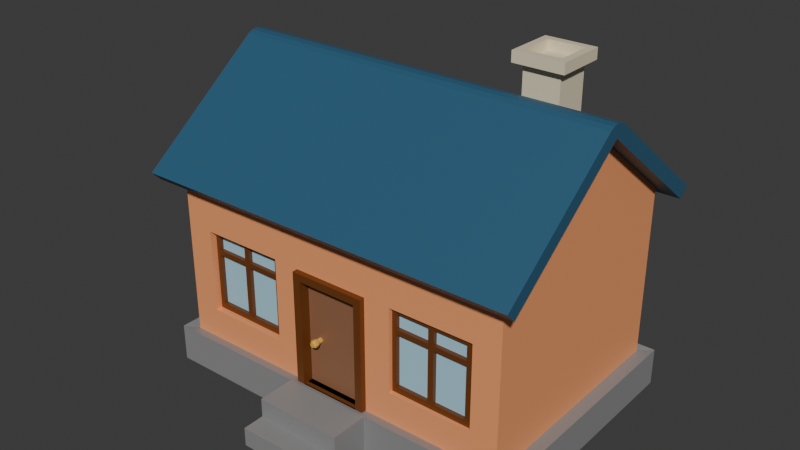 # Source: house.blend  (saved by Blender 4.2.66; exported with 4.5.12 LTS)
import bpy
from mathutils import Matrix  # noqa: F401  (used for matrix-valued properties, if any)

bpy.ops.wm.read_factory_settings(use_empty=True)
scene = bpy.context.scene
scene.name = 'Scene'

# ---- materials (node trees are filled in below, after node groups)
mat_walls = bpy.data.materials.new('Walls')
mat_curbe = bpy.data.materials.new('curbe')
mat_roof = bpy.data.materials.new('roof')
mat_material_001 = bpy.data.materials.new('Material.001')
mat_wood1 = bpy.data.materials.new('wood1')
mat_wood2 = bpy.data.materials.new('wood2')
mat_handle = bpy.data.materials.new('Handle')
mat_wood = bpy.data.materials.new('wood')
mat_glass = bpy.data.materials.new('glass')

# ---- material node trees
mat_walls.use_nodes = True; mat_walls.node_tree.nodes.clear()
_N = mat_walls.node_tree.nodes; _L = mat_walls.node_tree.links
n0 = _N.new('ShaderNodeBsdfPrincipled'); n0.name = 'Principled BSDF'; n0.location = (10, 300)
n0.inputs[0].default_value = (0.9473, 0.3613, 0.15, 1.0)
n1 = _N.new('ShaderNodeOutputMaterial'); n1.name = 'Material Output'; n1.location = (300, 300)
_L.new(n0.outputs[0], n1.inputs[0])
n1.is_active_output = True
mat_curbe.use_nodes = True; mat_curbe.node_tree.nodes.clear()
_N = mat_curbe.node_tree.nodes; _L = mat_curbe.node_tree.links
n0 = _N.new('ShaderNodeBsdfPrincipled'); n0.name = 'Principled BSDF'; n0.location = (10, 300)
n0.inputs[0].default_value = (0.2704, 0.2704, 0.2704, 1.0)
n1 = _N.new('ShaderNodeOutputMaterial'); n1.name = 'Material Output'; n1.location = (300, 300)
_L.new(n0.outputs[0], n1.inputs[0])
n1.is_active_output = True
mat_roof.use_nodes = True; mat_roof.node_tree.nodes.clear()
_N = mat_roof.node_tree.nodes; _L = mat_roof.node_tree.links
n0 = _N.new('ShaderNodeBsdfPrincipled'); n0.name = 'Principled BSDF'; n0.location = (10, 300)
n0.inputs[0].default_value = (0.0319, 0.1095, 0.1912, 1.0)
n1 = _N.new('ShaderNodeOutputMaterial'); n1.name = 'Material Output'; n1.location = (300, 300)
_L.new(n0.outputs[0], n1.inputs[0])
n1.is_active_output = True
mat_material_001.use_nodes = True; mat_material_001.node_tree.nodes.clear()
_N = mat_material_001.node_tree.nodes; _L = mat_material_001.node_tree.links
n0 = _N.new('ShaderNodeBsdfPrincipled'); n0.name = 'Principled BSDF'; n0.location = (10, 300)
n0.inputs[0].default_value = (0.801, 0.7067, 0.5056, 1.0)
n1 = _N.new('ShaderNodeOutputMaterial'); n1.name = 'Material Output'; n1.location = (300, 300)
_L.new(n0.outputs[0], n1.inputs[0])
n1.is_active_output = True
mat_wood1.use_nodes = True; mat_wood1.node_tree.nodes.clear()
_N = mat_wood1.node_tree.nodes; _L = mat_wood1.node_tree.links
n0 = _N.new('ShaderNodeBsdfPrincipled'); n0.name = 'Principled BSDF'; n0.location = (10, 300)
n0.inputs[0].default_value = (0.15, 0.04374, 0.006512, 1.0)
n1 = _N.new('ShaderNodeOutputMaterial'); n1.name = 'Material Output'; n1.location = (300, 300)
_L.new(n0.outputs[0], n1.inputs[0])
n1.is_active_output = True
mat_wood2.use_nodes = True; mat_wood2.node_tree.nodes.clear()
_N = mat_wood2.node_tree.nodes; _L = mat_wood2.node_tree.links
n0 = _N.new('ShaderNodeBsdfPrincipled'); n0.name = 'Principled BSDF'; n0.location = (10, 300)
n0.inputs[0].default_value = (0.2874, 0.1329, 0.06848, 1.0)
n1 = _N.new('ShaderNodeOutputMaterial'); n1.name = 'Material Output'; n1.location = (300, 300)
_L.new(n0.outputs[0], n1.inputs[0])
n1.is_active_output = True
mat_handle.use_nodes = True; mat_handle.node_tree.nodes.clear()
_N = mat_handle.node_tree.nodes; _L = mat_handle.node_tree.links
n0 = _N.new('ShaderNodeBsdfPrincipled'); n0.name = 'Principled BSDF'; n0.location = (10, 300)
n0.inputs[0].default_value = (0.8002, 0.4363, 0.07243, 1.0)
n1 = _N.new('ShaderNodeOutputMaterial'); n1.name = 'Material Output'; n1.location = (300, 300)
_L.new(n0.outputs[0], n1.inputs[0])
n1.is_active_output = True
mat_wood.use_nodes = True; mat_wood.node_tree.nodes.clear()
_N = mat_wood.node_tree.nodes; _L = mat_wood.node_tree.links
n0 = _N.new('ShaderNodeBsdfPrincipled'); n0.name = 'Principled BSDF'; n0.location = (10, 300)
n0.inputs[0].default_value = (0.15, 0.04374, 0.006512, 1.0)
n1 = _N.new('ShaderNodeOutputMaterial'); n1.name = 'Material Output'; n1.location = (300, 300)
_L.new(n0.outputs[0], n1.inputs[0])
n1.is_active_output = True
mat_glass.use_nodes = True; mat_glass.node_tree.nodes.clear()
_N = mat_glass.node_tree.nodes; _L = mat_glass.node_tree.links
n0 = _N.new('ShaderNodeBsdfPrincipled'); n0.name = 'Principled BSDF'; n0.location = (10, 300)
n0.inputs[0].default_value = (0.4047, 0.6677, 0.8004, 1.0)
n1 = _N.new('ShaderNodeOutputMaterial'); n1.name = 'Material Output'; n1.location = (300, 300)
_L.new(n0.outputs[0], n1.inputs[0])
n1.is_active_output = True

# ---- world
world_world = bpy.data.worlds.new('World'); scene.world = world_world
world_world.use_nodes = True; world_world.node_tree.nodes.clear()
_N = world_world.node_tree.nodes; _L = world_world.node_tree.links
n0 = _N.new('ShaderNodeOutputWorld'); n0.name = 'World Output'; n0.location = (300, 300)
n1 = _N.new('ShaderNodeBackground'); n1.name = 'Background'; n1.location = (10, 300)
n1.inputs[0].default_value = (0.05088, 0.05088, 0.05088, 1.0)
_L.new(n1.outputs[0], n0.inputs[0])
n0.is_active_output = True
world_world.color = (0.05088, 0.05088, 0.05088)
world_world.sun_shadow_jitter_overblur = 0.0

# ---- meshes
me_cube_001 = bpy.data.meshes.new('Cube.001')
me_cube_001.from_pydata([(-4.0, -6.0, 3.5), (-4.189, -1.305, -2.293), (-4.0, 6.0, 3.5), (-4.189, 1.305, -2.293), (4.0, -6.0, 3.5), (-3.685, 2.209, -1.255), (4.0, 6.0, 3.5), (-3.685, 2.209, 1.613), (-3.685, 5.076, -1.255), (-2.189, -1.305, -2.293), (-3.685, 5.076, 1.613), (0.0, -6.0, 6.556), (-2.189, -1.305, 1.604), (0.0, 6.0, 6.556), (-4.0, -6.0, -2.314), (-2.189, 1.305, -2.293), (-3.685, -2.209, -1.255), (-4.0, 6.0, -2.314), (-2.189, 1.305, 1.604), (-3.685, -2.209, 1.613), (4.0, 6.0, -2.314), (-3.685, -5.076, -1.255), (4.0, -6.0, -2.314), (-3.685, -5.076, 1.613), (-4.312, 6.468, -3.546), (-4.312, -6.468, -3.546), (-4.312, 6.468, -2.268), (4.312, 6.468, -3.546), (4.312, 6.468, -2.268), (4.312, -6.468, -3.546), (4.312, -6.468, -2.268), (-4.312, -6.468, -2.268), (-4.0, 1.305, 1.604), (-4.0, -1.305, 1.604), (-4.0, -1.305, -2.293), (-4.0, 1.305, -2.293), (-4.142, 1.305, -2.293), (-4.189, -1.305, -2.286), (-4.189, 1.305, -2.286), (-4.142, -1.305, -2.293), (-4.0, -5.076, -1.255), (-4.0, -5.076, 1.613), (-4.0, -2.209, -1.255), (-4.0, 2.209, -1.255), (-4.0, 5.076, -1.255), (-4.0, 5.076, 1.613), (-4.0, 2.209, 1.613), (-4.0, -2.209, 1.613), (-4.312, 1.489, -3.546), (-4.312, -1.489, -3.546), (-4.312, 1.489, -2.268), (-4.312, -1.489, -2.268), (-5.597, 1.489, -3.546), (-5.597, -1.489, -3.546), (-5.597, 1.489, -2.268), (-5.597, -1.489, -2.268), (-5.597, -1.489, -2.907), (-5.597, 1.489, -2.907), (-6.348, 1.489, -3.546), (-6.348, -1.489, -3.546), (-6.348, -1.489, -2.907), (-6.348, 1.489, -2.907)], [], [(35, 32, 46, 43), (47, 33, 34, 42), (34, 14, 0, 2, 17, 35, 43, 44, 45, 46, 32, 33, 47, 41, 40, 42), (17, 14, 34, 35), (17, 2, 6, 20), (20, 6, 4, 22), (22, 4, 0, 14), (0, 4, 11), (6, 2, 13), (22, 14, 31, 30), (17, 20, 28, 26), (29, 30, 31, 25), (27, 28, 30, 29), (24, 26, 28, 27), (48, 50, 26, 24), (38, 36, 17, 26, 50, 51, 31, 14, 39, 37), (39, 14, 17, 36), (20, 22, 30, 28), (37, 1, 3, 38), (38, 3, 36), (35, 15, 18, 32), (37, 39, 1), (12, 9, 34, 33), (3, 1, 39, 36), (9, 15, 35, 34), (32, 18, 12, 33), (8, 10, 45, 44), (7, 5, 43, 46), (43, 5, 8, 44), (45, 10, 7, 46), (41, 23, 21, 40), (16, 19, 47, 42), (21, 16, 42, 40), (19, 23, 41, 47), (25, 31, 51, 49), (51, 50, 54, 55), (53, 56, 60, 59), (49, 51, 55, 56, 53), (50, 48, 52, 57, 54), (59, 60, 61, 58), (57, 56, 55, 54), (57, 52, 58, 61), (56, 57, 61, 60)])
me_cube_001.polygons.foreach_set('material_index', [0, 0, 0, 0, 0, 0, 0, 0, 0, 1, 1, 1, 1, 1, 1, 1, 1, 1, 0, 0, 0, 0, 0, 0, 0, 0, 0, 0, 0, 0, 0, 0, 0, 0, 1, 1, 1, 1, 1, 1, 1, 1, 1])
_uv = me_cube_001.uv_layers.new(name='UVMap')
_uv.uv.foreach_set('vector', [0.4181, 0.1522, 0.5573, 0.1522, 0.5576, 0.171, 0.4552, 0.171, 0.5576, 0.07899, 0.5573, 0.09782, 0.4181, 0.09782, 0.4552, 0.07899, 0.4181, 0.09782, 0.4174, 0.0, 0.625, 0.0, 0.625, 0.25, 0.4174, 0.25, 0.4181, 0.1522, 0.4552, 0.171, 0.4552, 0.2307, 0.5576, 0.2307, 0.5576, 0.171, 0.5573, 0.1522, 0.5573, 0.09782, 0.5576, 0.07899, 0.5576, 0.01926, 0.4552, 0.01926, 0.4552, 0.07899, 0.4174, 0.25, 0.4174, 0.0, 0.4181, 0.09782, 0.4181, 0.1522, 0.4174, 0.25, 0.625, 0.25, 0.625, 0.5, 0.4174, 0.5, 0.4174, 0.5, 0.625, 0.5, 0.625, 0.75, 0.4174, 0.75, 0.4174, 0.75, 0.625, 0.75, 0.625, 1.0, 0.4174, 1.0, 0.625, 1.0, 0.625, 0.75, 0.625, 1.0, 0.625, 0.5, 0.625, 0.25, 0.625, 0.5, 0.4174, 0.75, 0.4174, 1.0, 0.4174, 1.0, 0.4174, 0.75, 0.4174, 0.25, 0.4174, 0.5, 0.4174, 0.5, 0.4174, 0.25, 0.375, 0.75, 0.4174, 0.75, 0.4174, 1.0, 0.375, 1.0, 0.375, 0.5, 0.4174, 0.5, 0.4174, 0.75, 0.375, 0.75, 0.375, 0.25, 0.4174, 0.25, 0.4174, 0.5, 0.375, 0.5, 0.375, 0.1667, 0.4174, 0.1667, 0.4174, 0.25, 0.375, 0.25, 0.4174, 0.151, 0.4174, 0.1513, 0.4174, 0.25, 0.4174, 0.25, 0.4174, 0.1667, 0.4174, 0.08333, 0.4174, 0.0, 0.4174, 0.0, 0.4174, 0.09871, 0.4174, 0.09902, 0.4174, 0.09871, 0.4174, 0.0, 0.4174, 0.25, 0.4174, 0.1513, 0.4174, 0.5, 0.4174, 0.75, 0.4174, 0.75, 0.4174, 0.5, 0.3755, 0.0, 0.375, 0.0, 0.375, 0.25, 0.3755, 0.25, 0.3755, 0.25, 0.375, 0.25, 0.375, 0.256, 0.375, 0.2737, 0.375, 0.5, 0.625, 0.5, 0.625, 0.2737, 0.3755, 1.0, 0.375, 0.994, 0.375, 1.0, 0.625, 0.75, 0.375, 0.75, 0.375, 0.9763, 0.625, 0.9763, 0.125, 0.5, 0.125, 0.75, 0.131, 0.75, 0.131, 0.5, 0.375, 0.75, 0.375, 0.5, 0.1487, 0.5, 0.1487, 0.75, 0.8513, 0.5, 0.625, 0.5, 0.625, 0.75, 0.8513, 0.75, 0.375, 0.5, 0.625, 0.5, 0.625, 0.4725, 0.375, 0.4725, 0.625, 0.75, 0.375, 0.75, 0.375, 0.7775, 0.625, 0.7775, 0.3475, 0.75, 0.375, 0.75, 0.375, 0.5, 0.3475, 0.5, 0.6525, 0.5, 0.625, 0.5, 0.625, 0.75, 0.6525, 0.75, 0.625, 0.4725, 0.625, 0.5, 0.375, 0.5, 0.375, 0.4725, 0.375, 0.75, 0.625, 0.75, 0.625, 0.7775, 0.375, 0.7775, 0.375, 0.5, 0.375, 0.75, 0.3475, 0.75, 0.3475, 0.5, 0.625, 0.75, 0.625, 0.5, 0.6525, 0.5, 0.6525, 0.75, 0.375, 0.0, 0.4174, 0.0, 0.4174, 0.08333, 0.375, 0.08333, 0.4174, 0.08333, 0.4174, 0.1667, 0.4174, 0.1667, 0.4174, 0.08333, 0.375, 0.08333, 0.3962, 0.08333, 0.3962, 0.08333, 0.375, 0.08333, 0.375, 0.08333, 0.4174, 0.08333, 0.4174, 0.08333, 0.3962, 0.08333, 0.375, 0.08333, 0.4174, 0.1667, 0.375, 0.1667, 0.375, 0.1667, 0.3962, 0.1667, 0.4174, 0.1667, 0.375, 0.08333, 0.3962, 0.08333, 0.3962, 0.1667, 0.375, 0.1667, 0.3962, 0.1667, 0.3962, 0.08333, 0.4174, 0.08333, 0.4174, 0.1667, 0.3962, 0.1667, 0.375, 0.1667, 0.375, 0.1667, 0.3962, 0.1667, 0.3962, 0.08333, 0.3962, 0.1667, 0.3962, 0.1667, 0.3962, 0.08333])
me_cube_001.materials.append(mat_walls)
me_cube_001.materials.append(mat_curbe)
me_cube_001.update()
me_cube_002 = bpy.data.meshes.new('Cube.002')
me_cube_002.from_pydata([(-1.0, -1.105, 1.0), (-1.0, 1.105, 1.0), (1.0, -1.105, 1.0), (1.0, 1.105, 1.0), (0.0, -1.105, 1.873), (0.0, 1.105, 1.873), (-1.084, -1.105, 1.096), (-1.084, 1.105, 1.096), (1.084, 1.105, 1.096), (1.084, -1.105, 1.096), (0.09271, -1.105, 1.962), (-0.09271, -1.105, 1.962), (0.0, -1.105, 1.919), (0.05017, -1.105, 1.986), (7.451e-09, -1.105, 1.995), (-0.05017, -1.105, 1.986), (-0.09271, 1.105, 1.962), (0.09271, 1.105, 1.962), (0.0, 1.105, 1.919), (-0.05017, 1.105, 1.986), (-7.451e-09, 1.105, 1.995), (0.05017, 1.105, 1.986), (-1.118, -1.105, 0.8973), (-1.118, 1.105, 0.8973), (1.118, 1.105, 0.8973), (1.118, -1.105, 0.8973), (-1.202, -1.105, 0.9933), (-1.202, 1.105, 0.9933), (1.202, 1.105, 0.9933), (1.202, -1.105, 0.9933)], [], [(1, 5, 4, 0), (2, 4, 5, 3), (0, 4, 12, 11, 6), (4, 2, 9, 10, 12), (5, 1, 7, 16, 18), (2, 3, 24, 25), (7, 6, 11, 16), (3, 5, 18, 17, 8), (7, 1, 23, 27), (10, 13, 12), (13, 14, 12), (14, 15, 12), (15, 11, 12), (16, 19, 18), (19, 20, 18), (20, 21, 18), (21, 17, 18), (10, 17, 21, 13), (13, 21, 20, 14), (14, 20, 19, 15), (15, 19, 16, 11), (9, 8, 17, 10), (25, 24, 28, 29), (23, 22, 26, 27), (0, 6, 26, 22), (8, 9, 29, 28), (9, 2, 25, 29), (1, 0, 22, 23), (3, 8, 28, 24), (6, 7, 27, 26)])
_uv = me_cube_002.uv_layers.new(name='UVMap')
_uv.uv.foreach_set('vector', [0.625, 0.25, 0.625, 0.25, 0.625, 0.0, 0.625, 0.0, 0.625, 0.75, 0.625, 0.75, 0.625, 0.5, 0.625, 0.5, 0.625, 0.0, 0.625, 0.0, 0.625, 0.0, 0.625, 0.0, 0.625, 0.0, 0.625, 0.75, 0.625, 0.75, 0.625, 0.75, 0.625, 0.75, 0.625, 0.75, 0.625, 0.25, 0.625, 0.25, 0.625, 0.25, 0.625, 0.25, 0.625, 0.25, 0.625, 0.75, 0.625, 0.5, 0.625, 0.5, 0.625, 0.75, 0.625, 0.25, 0.625, 0.0, 0.625, 0.0, 0.625, 0.25, 0.625, 0.5, 0.625, 0.5, 0.625, 0.5, 0.625, 0.5, 0.625, 0.5, 0.625, 0.25, 0.625, 0.25, 0.625, 0.25, 0.625, 0.25, 0.625, 0.0, 0.625, 0.0, 0.625, 0.0, 0.625, 0.0, 0.625, 0.0, 0.625, 0.0, 0.625, 0.0, 0.625, 0.0, 0.625, 0.0, 0.625, 0.0, 0.625, 0.0, 0.625, 0.0, 0.625, 0.25, 0.625, 0.25, 0.625, 0.25, 0.625, 0.25, 0.625, 0.25, 0.625, 0.25, 0.625, 0.25, 0.625, 0.25, 0.625, 0.25, 0.625, 0.25, 0.625, 0.25, 0.625, 0.25, 0.625, 0.75, 0.625, 0.5, 0.625, 0.5, 0.625, 0.75, 0.625, 0.75, 0.625, 0.5, 0.625, 0.5, 0.625, 0.75, 0.625, 0.0, 0.625, 0.25, 0.625, 0.25, 0.625, 0.0, 0.625, 0.0, 0.625, 0.25, 0.625, 0.25, 0.625, 0.0, 0.625, 0.75, 0.625, 0.5, 0.625, 0.5, 0.625, 0.75, 0.625, 0.75, 0.625, 0.5, 0.625, 0.5, 0.625, 0.75, 0.625, 0.25, 0.625, 0.0, 0.625, 0.0, 0.625, 0.25, 0.625, 0.0, 0.625, 0.0, 0.625, 0.0, 0.625, 0.0, 0.625, 0.5, 0.625, 0.75, 0.625, 0.75, 0.625, 0.5, 0.625, 0.75, 0.625, 0.75, 0.625, 0.75, 0.625, 0.75, 0.625, 0.25, 0.625, 0.0, 0.625, 0.0, 0.625, 0.25, 0.625, 0.5, 0.625, 0.5, 0.625, 0.5, 0.625, 0.5, 0.625, 0.0, 0.625, 0.25, 0.625, 0.25, 0.625, 0.0])
me_cube_002.materials.append(mat_roof)
me_cube_002.update()
me_cube_003 = bpy.data.meshes.new('Cube.003')
me_cube_003.from_pydata([(-1.0, -1.0, -1.0), (-1.0, -1.0, 1.0), (-1.0, 1.0, -1.0), (-1.0, 1.0, 1.0), (1.0, -1.0, -1.0), (1.0, -1.0, 1.0), (1.0, 1.0, -1.0), (1.0, 1.0, 1.0), (-1.395, -1.395, 1.0), (-1.395, 1.395, 1.0), (1.395, 1.395, 1.0), (1.395, -1.395, 1.0), (-0.9975, -0.9975, 1.323), (-0.9975, 0.9975, 1.323), (0.9975, 0.9975, 1.323), (0.9975, -0.9975, 1.323), (-1.395, -1.395, 1.323), (-1.395, 1.395, 1.323), (1.395, 1.395, 1.323), (1.395, -1.395, 1.323), (-0.9975, -0.9975, 1.041), (-0.9975, 0.9975, 1.041), (0.9975, 0.9975, 1.041), (0.9975, -0.9975, 1.041)], [], [(0, 1, 3, 2), (2, 3, 7, 6), (6, 7, 5, 4), (4, 5, 1, 0), (5, 7, 10, 11), (8, 11, 19, 16), (3, 1, 8, 9), (1, 5, 11, 8), (7, 3, 9, 10), (15, 14, 22, 23), (10, 9, 17, 18), (11, 10, 18, 19), (9, 8, 16, 17), (12, 13, 17, 16), (13, 14, 18, 17), (14, 15, 19, 18), (15, 12, 16, 19), (22, 21, 20, 23), (13, 12, 20, 21), (12, 15, 23, 20), (14, 13, 21, 22)])
_uv = me_cube_003.uv_layers.new(name='UVMap')
_uv.uv.foreach_set('vector', [0.375, 0.0, 0.625, 0.0, 0.625, 0.25, 0.375, 0.25, 0.375, 0.25, 0.625, 0.25, 0.625, 0.5, 0.375, 0.5, 0.375, 0.5, 0.625, 0.5, 0.625, 0.75, 0.375, 0.75, 0.375, 0.75, 0.625, 0.75, 0.625, 1.0, 0.375, 1.0, 0.625, 0.75, 0.625, 0.5, 0.625, 0.5, 0.625, 0.75, 0.625, 1.0, 0.625, 0.75, 0.625, 0.75, 0.625, 1.0, 0.625, 0.25, 0.625, 0.0, 0.625, 0.0, 0.625, 0.25, 0.625, 1.0, 0.625, 0.75, 0.625, 0.75, 0.625, 1.0, 0.625, 0.5, 0.625, 0.25, 0.625, 0.25, 0.625, 0.5, 0.6606, 0.7144, 0.6606, 0.5356, 0.6606, 0.5356, 0.6606, 0.7144, 0.625, 0.5, 0.625, 0.25, 0.625, 0.25, 0.625, 0.5, 0.625, 0.75, 0.625, 0.5, 0.625, 0.5, 0.625, 0.75, 0.625, 0.25, 0.625, 0.0, 0.625, 0.0, 0.625, 0.25, 0.8394, 0.7144, 0.8394, 0.5356, 0.875, 0.5, 0.875, 0.75, 0.8394, 0.5356, 0.6606, 0.5356, 0.625, 0.5, 0.875, 0.5, 0.6606, 0.5356, 0.6606, 0.7144, 0.625, 0.75, 0.625, 0.5, 0.6606, 0.7144, 0.8394, 0.7144, 0.875, 0.75, 0.625, 0.75, 0.6606, 0.5356, 0.8394, 0.5356, 0.8394, 0.7144, 0.6606, 0.7144, 0.8394, 0.5356, 0.8394, 0.7144, 0.8394, 0.7144, 0.8394, 0.5356, 0.8394, 0.7144, 0.6606, 0.7144, 0.6606, 0.7144, 0.8394, 0.7144, 0.6606, 0.5356, 0.8394, 0.5356, 0.8394, 0.5356, 0.6606, 0.5356])
me_cube_003.materials.append(mat_material_001)
me_cube_003.update()
me_cube_004 = bpy.data.meshes.new('Cube.004')
me_cube_004.from_pydata([(-1.0, -1.305, -1.948), (-1.0, -1.047, 1.691), (-1.0, 1.305, -1.948), (-1.0, 1.047, 1.691), (1.0, -1.305, -1.948), (1.0, -1.305, 1.948), (1.0, 1.305, -1.948), (1.0, 1.305, 1.948), (-1.0, -1.047, -1.948), (-1.0, -1.305, 1.948), (-1.0, 1.305, 1.948), (-1.0, 1.047, -1.948), (-0.6257, 1.047, -1.948), (-0.6257, -1.047, -1.948), (-0.6257, -1.047, 1.691), (-0.6257, 1.047, 1.691), (-0.5907, 0.7154, -0.352), (-0.7755, 0.7154, -0.3525), (-0.5908, 0.6884, -0.2867), (-0.7756, 0.6884, -0.2872), (-0.5909, 0.6231, -0.2596), (-0.7757, 0.6231, -0.2601), (-0.5908, 0.5577, -0.2867), (-0.7756, 0.5577, -0.2872), (-0.5907, 0.5307, -0.352), (-0.7755, 0.5307, -0.3525), (-0.5905, 0.5577, -0.4174), (-0.7753, 0.5577, -0.4178), (-0.5904, 0.6231, -0.4444), (-0.7752, 0.6231, -0.4449), (-0.5905, 0.6884, -0.4174), (-0.7753, 0.6884, -0.4178), (-0.8305, 0.7179, -0.2578), (-0.8303, 0.7571, -0.3526), (-0.8306, 0.6231, -0.2186), (-0.8305, 0.5282, -0.2578), (-0.8303, 0.489, -0.3526), (-0.8301, 0.5282, -0.4474), (-0.83, 0.6231, -0.4867), (-0.8301, 0.7179, -0.4474), (-0.9395, 0.7179, -0.2581), (-0.9392, 0.7571, -0.3529), (-0.9396, 0.6231, -0.2188), (-0.9395, 0.5282, -0.2581), (-0.9392, 0.489, -0.3529), (-0.939, 0.5282, -0.4477), (-0.9389, 0.6231, -0.487), (-0.939, 0.7179, -0.4477), (-1.001, 0.6835, -0.2926), (-1.001, 0.7085, -0.353), (-1.001, 0.6231, -0.2676), (-1.001, 0.5626, -0.2926), (-1.001, 0.5376, -0.353), (-1.001, 0.5626, -0.4135), (-1.001, 0.6231, -0.4385), (-1.001, 0.6835, -0.4135)], [], [(3, 11, 12, 15), (2, 10, 7, 6), (6, 7, 5, 4), (4, 5, 9, 0), (7, 10, 9, 5), (1, 8, 0, 9), (3, 1, 9, 10), (11, 3, 10, 2), (13, 14, 15, 12), (8, 1, 14, 13), (1, 3, 15, 14), (11, 8, 13, 12), (16, 17, 19, 18), (18, 19, 21, 20), (20, 21, 23, 22), (22, 23, 25, 24), (24, 25, 27, 26), (26, 27, 29, 28), (23, 21, 34, 35), (28, 29, 31, 30), (30, 31, 17, 16), (39, 38, 46, 47), (29, 27, 37, 38), (25, 23, 35, 36), (31, 29, 38, 39), (21, 19, 32, 34), (27, 25, 36, 37), (17, 31, 39, 33), (19, 17, 33, 32), (42, 40, 48, 50), (37, 36, 44, 45), (35, 34, 42, 43), (32, 33, 41, 40), (33, 39, 47, 41), (38, 37, 45, 46), (36, 35, 43, 44), (34, 32, 40, 42), (48, 49, 55, 54, 53, 52, 51, 50), (47, 46, 54, 55), (45, 44, 52, 53), (43, 42, 50, 51), (40, 41, 49, 48), (41, 47, 55, 49), (46, 45, 53, 54), (44, 43, 51, 52)])
me_cube_004.polygons.foreach_set('material_index', [0, 0, 0, 0, 0, 0, 0, 0, 1, 0, 0, 0, 2, 2, 2, 2, 2, 2, 2, 2, 2, 2, 2, 2, 2, 2, 2, 2, 2, 2, 2, 2, 2, 2, 2, 2, 2, 2, 2, 2, 2, 2, 2, 2, 2])
_uv = me_cube_004.uv_layers.new(name='UVMap')
_uv.uv.foreach_set('vector', [0.6085, 0.2253, 0.375, 0.2253, 0.375, 0.2253, 0.6085, 0.2253, 0.375, 0.25, 0.625, 0.25, 0.625, 0.5, 0.375, 0.5, 0.375, 0.5, 0.625, 0.5, 0.625, 0.75, 0.375, 0.75, 0.375, 0.75, 0.625, 0.75, 0.625, 1.0, 0.375, 1.0, 0.625, 0.5, 0.875, 0.5, 0.875, 0.75, 0.625, 0.75, 0.6085, 0.0247, 0.375, 0.0247, 0.375, 0.0, 0.625, 0.0, 0.6085, 0.2253, 0.6085, 0.0247, 0.625, 0.0, 0.625, 0.25, 0.375, 0.2253, 0.6085, 0.2253, 0.625, 0.25, 0.375, 0.25, 0.375, 0.0247, 0.6085, 0.0247, 0.6085, 0.2253, 0.375, 0.2253, 0.375, 0.0247, 0.6085, 0.0247, 0.6085, 0.0247, 0.375, 0.0247, 0.6085, 0.0247, 0.6085, 0.2253, 0.6085, 0.2253, 0.6085, 0.0247, 0.0, 0.0, 0.0, 0.0, 0.0, 0.0, 0.0, 0.0, 1.0, 0.5, 1.0, 1.0, 0.875, 1.0, 0.875, 0.5, 0.875, 0.5, 0.875, 1.0, 0.75, 1.0, 0.75, 0.5, 0.75, 0.5, 0.75, 1.0, 0.625, 1.0, 0.625, 0.5, 0.625, 0.5, 0.625, 1.0, 0.5, 1.0, 0.5, 0.5, 0.5, 0.5, 0.5, 1.0, 0.375, 1.0, 0.375, 0.5, 0.375, 0.5, 0.375, 1.0, 0.25, 1.0, 0.25, 0.5, 0.625, 1.0, 0.75, 1.0, 0.75, 1.0, 0.625, 1.0, 0.25, 0.5, 0.25, 1.0, 0.125, 1.0, 0.125, 0.5, 0.125, 0.5, 0.125, 1.0, 0.0, 1.0, 0.0, 0.5, 0.125, 1.0, 0.25, 1.0, 0.25, 1.0, 0.125, 1.0, 0.25, 1.0, 0.375, 1.0, 0.375, 1.0, 0.25, 1.0, 0.5, 1.0, 0.625, 1.0, 0.625, 1.0, 0.5, 1.0, 0.125, 1.0, 0.25, 1.0, 0.25, 1.0, 0.125, 1.0, 0.75, 1.0, 0.875, 1.0, 0.875, 1.0, 0.75, 1.0, 0.375, 1.0, 0.5, 1.0, 0.5, 1.0, 0.375, 1.0, 0.0, 1.0, 0.125, 1.0, 0.125, 1.0, 0.0, 1.0, 0.875, 1.0, 1.0, 1.0, 1.0, 1.0, 0.875, 1.0, 0.75, 1.0, 0.875, 1.0, 0.875, 1.0, 0.75, 1.0, 0.375, 1.0, 0.5, 1.0, 0.5, 1.0, 0.375, 1.0, 0.625, 1.0, 0.75, 1.0, 0.75, 1.0, 0.625, 1.0, 0.875, 1.0, 1.0, 1.0, 1.0, 1.0, 0.875, 1.0, 0.0, 1.0, 0.125, 1.0, 0.125, 1.0, 0.0, 1.0, 0.25, 1.0, 0.375, 1.0, 0.375, 1.0, 0.25, 1.0, 0.5, 1.0, 0.625, 1.0, 0.625, 1.0, 0.5, 1.0, 0.75, 1.0, 0.875, 1.0, 0.875, 1.0, 0.75, 1.0, 0.4197, 0.4197, 0.25, 0.49, 0.08029, 0.4197, 0.01, 0.25, 0.08029, 0.08029, 0.25, 0.01, 0.4197, 0.08029, 0.49, 0.25, 0.125, 1.0, 0.25, 1.0, 0.25, 1.0, 0.125, 1.0, 0.375, 1.0, 0.5, 1.0, 0.5, 1.0, 0.375, 1.0, 0.625, 1.0, 0.75, 1.0, 0.75, 1.0, 0.625, 1.0, 0.875, 1.0, 1.0, 1.0, 1.0, 1.0, 0.875, 1.0, 0.0, 1.0, 0.125, 1.0, 0.125, 1.0, 0.0, 1.0, 0.25, 1.0, 0.375, 1.0, 0.375, 1.0, 0.25, 1.0, 0.5, 1.0, 0.625, 1.0, 0.625, 1.0, 0.5, 1.0])
me_cube_004.materials.append(mat_wood1)
me_cube_004.materials.append(mat_wood2)
me_cube_004.materials.append(mat_handle)
me_cube_004.update()
me_cube_006 = bpy.data.meshes.new('Cube.006')
me_cube_006.from_pydata([(-3.685, 2.209, 2.245), (-3.685, 2.209, 5.113), (-3.685, 5.076, 2.245), (-3.685, 5.076, 5.113), (-3.685, 4.874, 2.447), (-3.685, 4.874, 4.911), (-3.685, 2.41, 2.447), (-3.685, 2.41, 4.911), (-3.685, 3.546, 2.447), (-3.685, 3.738, 2.447), (-3.685, 3.546, 4.911), (-3.685, 3.738, 4.911), (-3.685, 3.53, 2.245), (-3.685, 3.754, 2.245), (-3.685, 3.53, 5.113), (-3.685, 3.754, 5.113), (-3.685, 4.874, 4.229), (-3.685, 4.874, 4.4), (-3.685, 2.41, 4.229), (-3.685, 2.41, 4.4), (-3.685, 5.076, 4.215), (-3.685, 5.076, 4.415), (-3.685, 2.209, 4.215), (-3.685, 2.209, 4.415), (-3.685, 3.738, 4.229), (-3.685, 3.738, 4.4), (-3.685, 3.546, 4.229), (-3.685, 3.546, 4.4), (-3.824, 4.874, 4.4), (-3.824, 4.874, 4.911), (-3.824, 3.738, 2.447), (-3.824, 4.874, 2.447), (-3.824, 2.41, 4.4), (-3.824, 2.41, 4.911), (-3.824, 3.738, 4.911), (-3.824, 5.076, 4.415), (-3.824, 5.076, 5.113), (-3.824, 3.754, 2.245), (-3.824, 5.076, 2.245), (-3.824, 2.209, 4.415), (-3.824, 2.209, 5.113), (-3.824, 3.754, 5.113), (-3.824, 2.209, 2.245), (-3.824, 2.41, 2.447), (-3.824, 3.546, 2.447), (-3.824, 3.546, 4.911), (-3.824, 3.53, 2.245), (-3.824, 3.53, 5.113), (-3.824, 3.738, 4.4), (-3.824, 3.546, 4.4), (-3.824, 4.874, 4.229), (-3.824, 2.41, 4.229), (-3.824, 5.076, 4.215), (-3.824, 2.209, 4.215), (-3.824, 3.738, 4.229), (-3.824, 3.546, 4.229)], [], [(27, 19, 7, 10), (55, 51, 32, 49), (48, 49, 45, 34), (45, 33, 40, 47, 41, 36, 29, 34), (54, 55, 49, 48), (18, 6, 43, 51), (50, 54, 48, 28), (30, 31, 38, 37, 46, 42, 43, 44), (30, 44, 55, 54), (17, 25, 11, 5), (9, 4, 31, 30), (25, 17, 28, 48), (10, 7, 33, 45), (4, 9, 24, 16), (17, 5, 29, 28), (16, 24, 54, 50), (51, 43, 42, 53, 39, 40, 33, 32), (4, 16, 50, 31), (28, 29, 36, 35, 52, 38, 31, 50), (8, 6, 18, 26), (6, 8, 44, 43), (27, 10, 45, 49), (7, 19, 32, 33), (12, 0, 42, 46), (5, 11, 34, 29), (20, 2, 38, 52), (13, 12, 46, 37), (3, 21, 35, 36), (21, 20, 52, 35), (1, 14, 47, 40), (2, 13, 37, 38), (0, 22, 53, 42), (14, 15, 41, 47), (26, 18, 51, 55), (23, 1, 40, 39), (22, 23, 39, 53), (19, 27, 49, 32), (15, 3, 36, 41), (24, 9, 30, 54), (8, 26, 55, 44), (11, 25, 48, 34)])
me_cube_006.polygons.foreach_set('material_index', [1, 0, 0, 0, 0, 0, 0, 0, 0, 1, 0, 0, 0, 1, 0, 0, 0, 0, 0, 1, 0, 0, 0, 0, 0, 0, 0, 0, 0, 0, 0, 0, 0, 0, 0, 0, 0, 0, 0, 0, 0])
_uv = me_cube_006.uv_layers.new(name='UVMap')
_uv.uv.foreach_set('vector', [0.5358, 0.6608, 0.5358, 0.7324, 0.6074, 0.7324, 0.6074, 0.6608, 0.4642, 0.6608, 0.4642, 0.7324, 0.5358, 0.7324, 0.5358, 0.6608, 0.5358, 0.5892, 0.5358, 0.6608, 0.6074, 0.6608, 0.6074, 0.5892, 0.6074, 0.6608, 0.6074, 0.7324, 0.625, 0.75, 0.625, 0.6667, 0.625, 0.5833, 0.625, 0.5, 0.6074, 0.5176, 0.6074, 0.5892, 0.4642, 0.5892, 0.4642, 0.6608, 0.5358, 0.6608, 0.5358, 0.5892, 0.4642, 0.7324, 0.3926, 0.7324, 0.3926, 0.7324, 0.4642, 0.7324, 0.4642, 0.5176, 0.4642, 0.5892, 0.5358, 0.5892, 0.5358, 0.5176, 0.3926, 0.5892, 0.3926, 0.5176, 0.375, 0.5, 0.375, 0.5833, 0.375, 0.6667, 0.375, 0.75, 0.3926, 0.7324, 0.3926, 0.6608, 0.3926, 0.5892, 0.3926, 0.6608, 0.4642, 0.6608, 0.4642, 0.5892, 0.5358, 0.5176, 0.5358, 0.5892, 0.6074, 0.5892, 0.6074, 0.5176, 0.3926, 0.5892, 0.3926, 0.5176, 0.3926, 0.5176, 0.3926, 0.5892, 0.5358, 0.5892, 0.5358, 0.5176, 0.5358, 0.5176, 0.5358, 0.5892, 0.6074, 0.6608, 0.6074, 0.7324, 0.6074, 0.7324, 0.6074, 0.6608, 0.3926, 0.5176, 0.3926, 0.5892, 0.4642, 0.5892, 0.4642, 0.5176, 0.5358, 0.5176, 0.6074, 0.5176, 0.6074, 0.5176, 0.5358, 0.5176, 0.4642, 0.5176, 0.4642, 0.5892, 0.4642, 0.5892, 0.4642, 0.5176, 0.4642, 0.7324, 0.3926, 0.7324, 0.375, 0.75, 0.4583, 0.75, 0.5417, 0.75, 0.625, 0.75, 0.6074, 0.7324, 0.5358, 0.7324, 0.3926, 0.5176, 0.4642, 0.5176, 0.4642, 0.5176, 0.3926, 0.5176, 0.5358, 0.5176, 0.6074, 0.5176, 0.625, 0.5, 0.5417, 0.5, 0.4583, 0.5, 0.375, 0.5, 0.3926, 0.5176, 0.4642, 0.5176, 0.3926, 0.6608, 0.3926, 0.7324, 0.4642, 0.7324, 0.4642, 0.6608, 0.3926, 0.7324, 0.3926, 0.6608, 0.3926, 0.6608, 0.3926, 0.7324, 0.5358, 0.6608, 0.6074, 0.6608, 0.6074, 0.6608, 0.5358, 0.6608, 0.6074, 0.7324, 0.5358, 0.7324, 0.5358, 0.7324, 0.6074, 0.7324, 0.0, 0.0, 0.0, 0.0, 0.0, 0.0, 0.0, 0.0, 0.6074, 0.5176, 0.6074, 0.5892, 0.6074, 0.5892, 0.6074, 0.5176, 0.0, 0.0, 0.0, 0.0, 0.0, 0.0, 0.0, 0.0, 0.0, 0.0, 0.0, 0.0, 0.0, 0.0, 0.0, 0.0, 0.0, 0.0, 0.0, 0.0, 0.0, 0.0, 0.0, 0.0, 0.0, 0.0, 0.0, 0.0, 0.0, 0.0, 0.0, 0.0, 0.0, 0.0, 0.0, 0.0, 0.0, 0.0, 0.0, 0.0, 0.0, 0.0, 0.0, 0.0, 0.0, 0.0, 0.0, 0.0, 0.0, 0.0, 0.0, 0.0, 0.0, 0.0, 0.0, 0.0, 0.0, 0.0, 0.0, 0.0, 0.0, 0.0, 0.0, 0.0, 0.4642, 0.6608, 0.4642, 0.7324, 0.4642, 0.7324, 0.4642, 0.6608, 0.0, 0.0, 0.0, 0.0, 0.0, 0.0, 0.0, 0.0, 0.0, 0.0, 0.0, 0.0, 0.0, 0.0, 0.0, 0.0, 0.5358, 0.7324, 0.5358, 0.6608, 0.5358, 0.6608, 0.5358, 0.7324, 0.0, 0.0, 0.0, 0.0, 0.0, 0.0, 0.0, 0.0, 0.4642, 0.5892, 0.3926, 0.5892, 0.3926, 0.5892, 0.4642, 0.5892, 0.3926, 0.6608, 0.4642, 0.6608, 0.4642, 0.6608, 0.3926, 0.6608, 0.6074, 0.5892, 0.5358, 0.5892, 0.5358, 0.5892, 0.6074, 0.5892])
me_cube_006.materials.append(mat_wood)
me_cube_006.materials.append(mat_glass)
me_cube_006.update()

# ---- objects
ob_house = bpy.data.objects.new('house', me_cube_001)
ob_roof = bpy.data.objects.new('roof', me_cube_002)
ob_chimney = bpy.data.objects.new('chimney', me_cube_003)
ob_door = bpy.data.objects.new('Door', me_cube_004)
ob_window = bpy.data.objects.new('window', me_cube_006)

# ---- transforms, parenting, visibility, modifiers, constraints
ob_house.location = (-1.028, -0.4233, 3.5)
ob_house.rotation_euler = (0.0, -0.0, 1.583)
ob_roof.location = (-1.028, -0.4233, 3.5)
ob_roof.rotation_euler = (0.0, -0.0, 1.583)
ob_roof.scale = (4.0, 6.0, 3.5)
ob_chimney.location = (2.547, 1.286, 9.947)
ob_chimney.rotation_euler = (0.0, -0.0, 1.583)
ob_chimney.scale = (0.6236, 0.6236, 1.131)
ob_door.location = (-0.9876, -3.612, 3.155)
ob_door.rotation_euler = (0.0, -0.0, 1.583)
ob_window.location = (-1.028, -0.4233, 0.0)
ob_window.rotation_euler = (0.0, -0.0, 1.571)
_m = ob_window.modifiers.new('Mirror', 'MIRROR')
_m.use_axis = (False, True, False)

# ---- collection membership
scene.collection.objects.link(ob_house)
scene.collection.objects.link(ob_roof)
scene.collection.objects.link(ob_chimney)
scene.collection.objects.link(ob_door)
scene.collection.objects.link(ob_window)

# ---- scene / render settings (as saved in the file)
scene.frame_start = 1; scene.frame_end = 250; scene.frame_set(1)
scene.render.engine = 'BLENDER_EEVEE_NEXT'
bpy.context.view_layer.update()

# ---- added for rendering (the .blend has no active camera and no usable light): camera, sun
cam_auto = bpy.data.cameras.new('AutoCamera')
cam_auto.lens = 50.0
cam_auto.sensor_width = 36.0
cam_auto.clip_end = 1000.0
ob_auto_camera = bpy.data.objects.new('AutoCamera', cam_auto)
scene.collection.objects.link(ob_auto_camera)
ob_auto_camera.location = (18.3616, -24.461, 21.2106)
ob_auto_camera.rotation_euler = (1.09748, -7.21219e-08, 0.694738)
scene.camera = ob_auto_camera
light_auto_sun = bpy.data.lights.new('AutoSun', 'SUN')
light_auto_sun.energy = 3.0
light_auto_sun.angle = 0.0523599
ob_auto_sun = bpy.data.objects.new('AutoSun', light_auto_sun)
scene.collection.objects.link(ob_auto_sun)
ob_auto_sun.rotation_euler = (0.872665, 0.174533, 0.523599)
bpy.context.view_layer.update()
